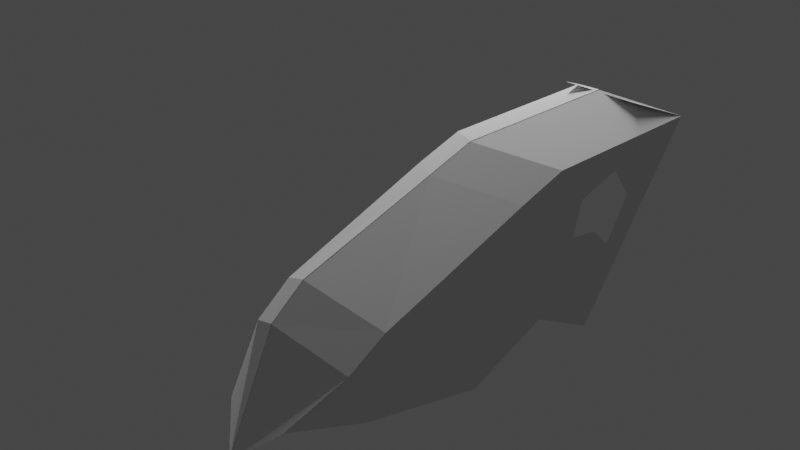 # Source: Anxiety.blend  (saved by Blender 2.82.7; exported with 4.5.12 LTS)
import bpy
from mathutils import Matrix  # noqa: F401  (used for matrix-valued properties, if any)

bpy.ops.wm.read_factory_settings(use_empty=True)
scene = bpy.context.scene
scene.name = 'Scene'

# ---- collections
col_collection = bpy.data.collections.new('Collection'); scene.collection.children.link(col_collection)

# ---- world
world_world = bpy.data.worlds.new('World'); scene.world = world_world
world_world.use_nodes = True; world_world.node_tree.nodes.clear()
_N = world_world.node_tree.nodes; _L = world_world.node_tree.links
n0 = _N.new('ShaderNodeOutputWorld'); n0.name = 'World Output'; n0.location = (300, 300)
n1 = _N.new('ShaderNodeBackground'); n1.name = 'Background'; n1.location = (10, 300)
n1.inputs[0].default_value = (0.05088, 0.05088, 0.05088, 1.0)
_L.new(n1.outputs[0], n0.inputs[0])
n0.is_active_output = True
world_world.color = (0.05088, 0.05088, 0.05088)
world_world.use_sun_shadow = False
world_world.sun_shadow_jitter_overblur = 0.0

# ---- cameras
cam_camera = bpy.data.cameras.new('Camera')
cam_camera.clip_end = 100.0
cam_camera.ortho_scale = 7.314

# ---- lights
light_light = bpy.data.lights.new('Light', 'AREA')
light_light.transmission_factor = 0.0
light_light.energy = 785.4
light_light.shadow_soft_size = 17.0
light_light.shadow_maximum_resolution = 0.006
light_light.use_absolute_resolution = True
light_light.shape = 'RECTANGLE'
light_light.size = 17.0
light_light.size_y = 0.1

# ---- meshes
me_plane_001 = bpy.data.meshes.new('Plane.001')
me_plane_001.from_pydata([(0.5806, -1.673, -0.192), (1.06, -2.216, 0.08052), (-0.6219, 3.128, -0.2439), (1.445, 1.678, -0.2439), (-0.8508, 2.562, 2.664e-07), (0.2886, -1.257, -0.2241), (1.145, -1.491, -0.2241), (1.443, -0.07334, -0.2439), (-0.3908, 0.53, -0.2439), (1.03, 0.8756, -0.2439), (-0.5827, 1.091, -0.2439), (1.19, 1.112, 1.118e-08), (1.188, -0.6395, -1.881e-07), (0.7748, 0.3094, -6.147e-08), (1.19, 1.112, 1.118e-08), (1.188, -0.6395, -1.881e-07), (0.7748, 0.3094, -6.147e-08), (1.19, 1.112, 1.118e-08), (1.188, -0.6395, -1.881e-07), (0.7748, 0.3094, -6.147e-08), (1.19, 1.112, 1.118e-08), (1.188, -0.6395, -1.881e-07), (0.7748, 0.3094, -6.147e-08), (1.19, 1.112, 1.118e-08), (1.188, -0.6395, -1.881e-07), (0.7748, 0.3094, -6.147e-08), (1.19, 1.112, 1.118e-08), (1.188, -0.6395, -1.881e-07), (0.7748, 0.3094, -6.147e-08), (1.19, 1.112, 1.118e-08), (1.188, -0.6395, -1.881e-07), (0.8534, 0.2955, -6.706e-08), (1.19, 1.112, 1.118e-08), (1.188, -0.6395, -1.881e-07), (1.19, 1.112, 1.118e-08), (1.188, -0.6395, -1.881e-07), (1.238, 1.277, -0.2439), (-0.6023, 2.11, -0.2439), (0.9825, 0.7105, -2.608e-08), (0.9825, 0.7105, -2.608e-08), (0.9825, 0.7105, -2.608e-08), (0.9825, 0.7105, -2.608e-08), (0.9825, 0.7105, -2.608e-08), (0.9825, 0.7105, -2.608e-08), (1.022, 0.7035, -2.794e-08), (-0.5924, 1.596, -0.2439), (1.133, 1.074, -0.2439), (0.8777, 0.5081, -4.47e-08), (0.8777, 0.5081, -4.47e-08), (0.8777, 0.5081, -4.47e-08), (0.8777, 0.5081, -4.47e-08), (0.8777, 0.5081, -4.47e-08), (0.8777, 0.5081, -4.47e-08), (0.9368, 0.4977, -4.843e-08), (1.341, 1.477, -0.2439), (1.086, 0.911, -7.451e-09), (1.086, 0.911, -7.451e-09), (1.086, 0.911, -7.451e-09), (1.086, 0.911, -7.451e-09), (1.086, 0.911, -7.451e-09), (1.086, 0.911, -7.451e-09), (1.106, 0.9075, -9.313e-09), (-0.6121, 2.619, -0.2439), (0.5338, 1.949, -0.2439), (0.03509, 2.241, -0.2439), (0.2438, 1.343, -0.2439), (-0.1461, 1.461, -0.2439), (0.3006, 1.701, -0.2439), (-0.3195, 1.982, -0.2439), (0.1993, -1.989, 0.4627), (1.409, -2.548, 0.4647), (-0.877, 2.562, 0.4646), (-0.8508, 2.562, 0.4646), (-0.106, -1.616, 0.4646), (0.9529, -1.907, 0.4646), (-0.6459, -0.03617, 0.4646), (-0.8378, 0.5253, 0.4646), (0.8534, 0.2955, 0.4646), (1.19, 1.112, 0.4646), (1.188, -0.6395, 0.4646), (-0.8574, 1.544, 0.4646), (1.022, 0.7035, 0.4646), (-0.8475, 1.03, 0.4646), (0.9368, 0.4977, 0.4646), (1.106, 0.9075, 0.4646), (-0.8672, 2.053, 0.4646), (0.5863, -1.673, 1.125), (1.066, -2.216, 0.852), (-0.6163, 3.128, 1.176), (1.451, 1.677, 1.176), (-0.8451, 2.562, 0.9325), (0.2943, -1.257, 1.157), (1.151, -1.492, 1.157), (1.449, -0.07354, 1.176), (-0.3852, 0.5298, 1.176), (1.036, 0.8754, 1.176), (-0.577, 1.091, 1.176), (1.196, 1.111, 0.9325), (1.194, -0.6397, 0.9325), (0.7805, 0.3092, 0.9325), (1.196, 1.111, 0.9325), (1.194, -0.6397, 0.9325), (0.7805, 0.3092, 0.9325), (1.196, 1.111, 0.9325), (1.194, -0.6397, 0.9325), (0.7805, 0.3092, 0.9325), (1.196, 1.111, 0.9325), (1.194, -0.6397, 0.9325), (0.7805, 0.3092, 0.9325), (1.196, 1.111, 0.9325), (1.194, -0.6397, 0.9325), (0.7805, 0.3092, 0.9325), (1.196, 1.111, 0.9325), (1.194, -0.6397, 0.9325), (0.7805, 0.3092, 0.9325), (1.196, 1.111, 0.9325), (1.194, -0.6397, 0.9325), (0.859, 0.2953, 0.9325), (1.196, 1.111, 0.9325), (1.194, -0.6397, 0.9325), (1.196, 1.111, 0.9325), (1.194, -0.6397, 0.9325), (1.243, 1.276, 1.176), (-0.5966, 2.11, 1.176), (0.9882, 0.7103, 0.9325), (0.9882, 0.7103, 0.9325), (0.9882, 0.7103, 0.9325), (0.9882, 0.7103, 0.9325), (0.9882, 0.7103, 0.9325), (0.9882, 0.7103, 0.9325), (1.027, 0.7033, 0.9325), (-0.5868, 1.596, 1.176), (1.139, 1.074, 1.176), (0.8834, 0.5079, 0.9325), (0.8834, 0.5079, 0.9325), (0.8834, 0.5079, 0.9325), (0.8834, 0.5079, 0.9325), (0.8834, 0.5079, 0.9325), (0.8834, 0.5079, 0.9325), (0.9425, 0.4975, 0.9325), (1.347, 1.477, 1.176), (1.092, 0.9108, 0.9325), (1.092, 0.9108, 0.9325), (1.092, 0.9108, 0.9325), (1.092, 0.9108, 0.9325), (1.092, 0.9108, 0.9325), (1.092, 0.9108, 0.9325), (1.112, 0.9073, 0.9325), (-0.6065, 2.619, 1.176), (0.5395, 1.949, 1.176), (0.04076, 2.241, 1.176), (0.2495, 1.343, 1.176), (-0.1405, 1.461, 1.176), (0.3063, 1.701, 1.176), (-0.3139, 1.982, 1.176), (0.205, -1.99, 0.4667), (1.415, -2.548, 0.4679), (-0.8714, 2.562, 0.4679), (-0.8451, 2.562, 0.4679), (-0.1004, -1.616, 0.4679), (0.9586, -1.907, 0.4679), (-0.6403, -0.03637, 0.4679), (-0.8321, 0.5251, 0.4679), (0.859, 0.2953, 0.4679), (1.196, 1.111, 0.4679), (1.194, -0.6397, 0.4679), (-0.8517, 1.544, 0.4679), (1.027, 0.7033, 0.4679), (-0.8419, 1.03, 0.4679), (0.9425, 0.4975, 0.4679), (1.112, 0.9073, 0.4679), (-0.8616, 2.053, 0.4679)], [(30, 33), (32, 29), (33, 35), (34, 32), (116, 119), (118, 115), (119, 121), (120, 118)], [(62, 64, 63, 54, 3, 2), (1, 6, 74, 70), (5, 6, 7, 8), (8, 7, 9, 10), (9, 7, 12, 13), (46, 9, 13, 47), (13, 12, 15, 16), (47, 13, 16, 48), (16, 15, 18, 19), (48, 16, 19, 49), (19, 18, 21, 22), (49, 19, 22, 50), (22, 21, 24, 25), (50, 22, 25, 51), (25, 24, 27, 28), (51, 25, 28, 52), (28, 27, 30, 31), (52, 28, 31, 53), (60, 43, 44, 61), (59, 42, 43, 60), (58, 41, 42, 59), (57, 40, 41, 58), (56, 39, 40, 57), (55, 38, 39, 56), (54, 36, 38, 55), (45, 66, 68, 37), (10, 9, 46, 65, 66, 45), (43, 52, 53, 44), (42, 51, 52, 43), (41, 50, 51, 42), (40, 49, 50, 41), (39, 48, 49, 40), (38, 47, 48, 39), (36, 46, 47, 38), (3, 54, 55, 11), (11, 55, 56, 14), (14, 56, 57, 17), (17, 57, 58, 20), (20, 58, 59, 23), (23, 59, 60, 26), (26, 60, 61, 29), (37, 68, 64, 62), (63, 67, 36, 54), (67, 65, 46, 36), (69, 70, 74, 73), (62, 2, 71, 85), (6, 5, 73, 74), (5, 0, 69, 73), (0, 1, 70, 69), (8, 10, 76, 75), (44, 53, 83, 81), (37, 62, 85, 80), (45, 37, 80, 82), (4, 2, 71, 72), (53, 31, 77, 83), (10, 45, 82, 76), (5, 8, 75, 73), (61, 44, 81, 84), (79, 74, 77), (35, 6, 74, 79), (77, 31, 35, 79), (34, 61, 84, 78), (5, 6, 1, 0), (148, 150, 149, 140, 89, 88), (87, 92, 160, 156), (91, 92, 93, 94), (94, 93, 95, 96), (95, 93, 98, 99), (132, 95, 99, 133), (99, 98, 101, 102), (133, 99, 102, 134), (102, 101, 104, 105), (134, 102, 105, 135), (105, 104, 107, 108), (135, 105, 108, 136), (108, 107, 110, 111), (136, 108, 111, 137), (111, 110, 113, 114), (137, 111, 114, 138), (114, 113, 116, 117), (138, 114, 117, 139), (146, 129, 130, 147), (145, 128, 129, 146), (144, 127, 128, 145), (143, 126, 127, 144), (142, 125, 126, 143), (141, 124, 125, 142), (140, 122, 124, 141), (131, 152, 154, 123), (96, 95, 132, 151, 152, 131), (129, 138, 139, 130), (128, 137, 138, 129), (127, 136, 137, 128), (126, 135, 136, 127), (125, 134, 135, 126), (124, 133, 134, 125), (122, 132, 133, 124), (89, 140, 141, 97), (97, 141, 142, 100), (100, 142, 143, 103), (103, 143, 144, 106), (106, 144, 145, 109), (109, 145, 146, 112), (112, 146, 147, 115), (123, 154, 150, 148), (149, 153, 122, 140), (153, 151, 132, 122), (155, 156, 160, 159), (148, 88, 157, 171), (92, 91, 159, 160), (91, 86, 155, 159), (86, 87, 156, 155), (94, 96, 162, 161), (130, 139, 169, 167), (123, 148, 171, 166), (131, 123, 166, 168), (90, 88, 157, 158), (139, 117, 163, 169), (96, 131, 168, 162), (91, 94, 161, 159), (147, 130, 167, 170), (165, 160, 163), (121, 92, 160, 165), (163, 117, 121, 165), (120, 147, 170, 164), (91, 92, 87, 86), (7, 6, 35), (92, 121, 93)])
_uv = me_plane_001.uv_layers.new(name='UVMap')
_uv.uv.foreach_set('vector', [-9.603e-07, 0.9653, 0.3313, 0.9653, 0.5866, 0.9653, 1.0, 0.9653, 1.0, 1.0, 0.0, 1.0, 0.0, 0.0, 0.0, 0.0, 0.0, 0.0, 0.0, 0.0, 0.0, 0.2343, 1.0, 0.2343, 1.0, 0.6967, 0.0, 0.6967, 0.0, 0.6967, 1.0, 0.6967, 1.0, 0.8611, 0.0, 0.8611, 1.0, 0.8611, 1.0, 0.6967, 1.0, 0.6967, 1.0, 0.8611, 1.0, 0.8955, 1.0, 0.8611, 1.0, 0.8611, 0.5, 0.4477, 1.0, 0.8611, 1.0, 0.6967, 1.0, 0.6967, 1.0, 0.8611, 0.5, 0.4477, 1.0, 0.8611, 1.0, 0.8611, 0.5, 0.4477, 1.0, 0.8611, 1.0, 0.6967, 1.0, 0.6967, 1.0, 0.8611, 0.5, 0.4477, 1.0, 0.8611, 1.0, 0.8611, 0.5, 0.4477, 1.0, 0.8611, 1.0, 0.6967, 1.0, 0.6967, 1.0, 0.8611, 0.5, 0.4477, 1.0, 0.8611, 1.0, 0.8611, 0.5, 0.4477, 1.0, 0.8611, 1.0, 0.6967, 1.0, 0.6967, 1.0, 0.8611, 0.5, 0.4477, 1.0, 0.8611, 1.0, 0.8611, 0.5, 0.4477, 1.0, 0.8611, 1.0, 0.6967, 1.0, 0.6967, 1.0, 0.8611, 0.5, 0.4477, 1.0, 0.8611, 1.0, 0.8611, 1.0, 0.8955, 1.0, 0.8611, 1.0, 0.6967, 1.0, 0.6967, 1.0, 0.8611, 1.0, 0.8955, 1.0, 0.8611, 1.0, 0.8611, 1.0, 0.8955, 1.0, 0.9653, 1.0, 0.9305, 1.0, 0.9305, 1.0, 0.9653, 0.5, 0.4826, 1.0, 0.9305, 1.0, 0.9305, 1.0, 0.9653, 0.5, 0.4826, 1.0, 0.9305, 1.0, 0.9305, 0.5, 0.4826, 0.5, 0.4826, 1.0, 0.9305, 1.0, 0.9305, 0.5, 0.4826, 0.5, 0.4826, 1.0, 0.9305, 1.0, 0.9305, 0.5, 0.4826, 0.5, 0.4826, 1.0, 0.9305, 1.0, 0.9305, 0.5, 0.4826, 1.0, 0.9653, 1.0, 0.9305, 1.0, 0.9305, 0.5, 0.4826, 0.0, 0.8955, 0.2587, 0.8955, 0.1537, 0.9305, 0.0, 0.9305, 0.0, 0.8611, 1.0, 0.8611, 1.0, 0.8955, 0.4847, 0.8955, 0.2587, 0.8955, 0.0, 0.8955, 1.0, 0.9305, 1.0, 0.8955, 1.0, 0.8955, 1.0, 0.9305, 1.0, 0.9305, 0.5, 0.4477, 1.0, 0.8955, 1.0, 0.9305, 1.0, 0.9305, 0.5, 0.4477, 0.5, 0.4477, 1.0, 0.9305, 1.0, 0.9305, 0.5, 0.4477, 0.5, 0.4477, 1.0, 0.9305, 1.0, 0.9305, 0.5, 0.4477, 0.5, 0.4477, 1.0, 0.9305, 1.0, 0.9305, 0.5, 0.4477, 0.5, 0.4477, 1.0, 0.9305, 1.0, 0.9305, 1.0, 0.8955, 0.5, 0.4477, 1.0, 0.9305, 1.0, 1.0, 1.0, 0.9653, 0.5, 0.4826, 1.0, 1.0, 1.0, 1.0, 0.5, 0.4826, 0.5, 0.4826, 1.0, 1.0, 1.0, 1.0, 0.5, 0.4826, 0.5, 0.4826, 1.0, 1.0, 1.0, 1.0, 0.5, 0.4826, 0.5, 0.4826, 1.0, 1.0, 1.0, 1.0, 0.5, 0.4826, 0.5, 0.4826, 1.0, 1.0, 1.0, 1.0, 0.5, 0.4826, 1.0, 0.9653, 1.0, 1.0, 1.0, 1.0, 1.0, 0.9653, 1.0, 0.9653, 1.0, 1.0, 0.0, 0.9305, 0.1537, 0.9305, 0.3313, 0.9653, -9.603e-07, 0.9653, 0.5866, 0.9653, 0.4907, 0.9305, 1.0, 0.9305, 1.0, 0.9653, 0.4907, 0.9305, 0.4847, 0.8955, 1.0, 0.8955, 1.0, 0.9305, 0.0, 0.0, 1.0, 0.0, 1.0, 0.2343, 0.0, 0.2343, -9.603e-07, 0.9653, 0.0, 1.0, 0.0, 1.0, -9.603e-07, 0.9653, 1.0, 0.2343, 0.0, 0.2343, 0.0, 0.2343, 1.0, 0.2343, 0.0, 0.0, 0.0, 0.0, 0.0, 0.0, 0.0, 0.0, 0.0, 0.0, 0.0, 0.0, 0.0, 0.0, 0.0, 0.0, 0.0, 0.6967, 0.0, 0.8611, 0.0, 0.8611, 0.0, 0.6967, 1.0, 0.9305, 1.0, 0.8955, 1.0, 0.8955, 1.0, 0.9305, 0.0, 0.9305, -9.603e-07, 0.9653, -9.603e-07, 0.9653, 0.0, 0.9305, 0.0, 0.8955, 0.0, 0.9305, 0.0, 0.9305, 0.0, 0.8955, 0.0, 0.0, 0.0, 0.0, 0.0, 0.0, 0.0, 0.0, 1.0, 0.8955, 1.0, 0.8611, 1.0, 0.8611, 1.0, 0.8955, 0.0, 0.8611, 0.0, 0.8955, 0.0, 0.8955, 0.0, 0.8611, 0.0, 0.2343, 0.0, 0.6967, 0.0, 0.6967, 0.0, 0.2343, 1.0, 0.9653, 1.0, 0.9305, 1.0, 0.9305, 1.0, 0.9653, 0.0, 0.0, 0.0, 0.0, 0.0, 0.0, 0.0, 0.0, 0.0, 0.0, 0.0, 0.0, 0.0, 0.0, 0.0, 0.0, 1.0, 0.8611, 0.0, 0.0, 0.0, 0.0, 0.0, 0.0, 1.0, 0.9653, 1.0, 0.9653, 0.0, 0.0, 0.0, 0.0, 0.0, 0.0, 0.0, 0.0, 0.0, 0.0, -9.603e-07, 0.9653, 0.3313, 0.9653, 0.5866, 0.9653, 1.0, 0.9653, 1.0, 1.0, 0.0, 1.0, 0.0, 0.0, 0.0, 0.0, 0.0, 0.0, 0.0, 0.0, 0.0, 0.2343, 1.0, 0.2343, 1.0, 0.6967, 0.0, 0.6967, 0.0, 0.6967, 1.0, 0.6967, 1.0, 0.8611, 0.0, 0.8611, 1.0, 0.8611, 1.0, 0.6967, 1.0, 0.6967, 1.0, 0.8611, 1.0, 0.8955, 1.0, 0.8611, 1.0, 0.8611, 0.5, 0.4477, 1.0, 0.8611, 1.0, 0.6967, 1.0, 0.6967, 1.0, 0.8611, 0.5, 0.4477, 1.0, 0.8611, 1.0, 0.8611, 0.5, 0.4477, 1.0, 0.8611, 1.0, 0.6967, 1.0, 0.6967, 1.0, 0.8611, 0.5, 0.4477, 1.0, 0.8611, 1.0, 0.8611, 0.5, 0.4477, 1.0, 0.8611, 1.0, 0.6967, 1.0, 0.6967, 1.0, 0.8611, 0.5, 0.4477, 1.0, 0.8611, 1.0, 0.8611, 0.5, 0.4477, 1.0, 0.8611, 1.0, 0.6967, 1.0, 0.6967, 1.0, 0.8611, 0.5, 0.4477, 1.0, 0.8611, 1.0, 0.8611, 0.5, 0.4477, 1.0, 0.8611, 1.0, 0.6967, 1.0, 0.6967, 1.0, 0.8611, 0.5, 0.4477, 1.0, 0.8611, 1.0, 0.8611, 1.0, 0.8955, 1.0, 0.8611, 1.0, 0.6967, 1.0, 0.6967, 1.0, 0.8611, 1.0, 0.8955, 1.0, 0.8611, 1.0, 0.8611, 1.0, 0.8955, 1.0, 0.9653, 1.0, 0.9305, 1.0, 0.9305, 1.0, 0.9653, 0.5, 0.4826, 1.0, 0.9305, 1.0, 0.9305, 1.0, 0.9653, 0.5, 0.4826, 1.0, 0.9305, 1.0, 0.9305, 0.5, 0.4826, 0.5, 0.4826, 1.0, 0.9305, 1.0, 0.9305, 0.5, 0.4826, 0.5, 0.4826, 1.0, 0.9305, 1.0, 0.9305, 0.5, 0.4826, 0.5, 0.4826, 1.0, 0.9305, 1.0, 0.9305, 0.5, 0.4826, 1.0, 0.9653, 1.0, 0.9305, 1.0, 0.9305, 0.5, 0.4826, 0.0, 0.8955, 0.2587, 0.8955, 0.1537, 0.9305, 0.0, 0.9305, 0.0, 0.8611, 1.0, 0.8611, 1.0, 0.8955, 0.4847, 0.8955, 0.2587, 0.8955, 0.0, 0.8955, 1.0, 0.9305, 1.0, 0.8955, 1.0, 0.8955, 1.0, 0.9305, 1.0, 0.9305, 0.5, 0.4477, 1.0, 0.8955, 1.0, 0.9305, 1.0, 0.9305, 0.5, 0.4477, 0.5, 0.4477, 1.0, 0.9305, 1.0, 0.9305, 0.5, 0.4477, 0.5, 0.4477, 1.0, 0.9305, 1.0, 0.9305, 0.5, 0.4477, 0.5, 0.4477, 1.0, 0.9305, 1.0, 0.9305, 0.5, 0.4477, 0.5, 0.4477, 1.0, 0.9305, 1.0, 0.9305, 1.0, 0.8955, 0.5, 0.4477, 1.0, 0.9305, 1.0, 1.0, 1.0, 0.9653, 0.5, 0.4826, 1.0, 1.0, 1.0, 1.0, 0.5, 0.4826, 0.5, 0.4826, 1.0, 1.0, 1.0, 1.0, 0.5, 0.4826, 0.5, 0.4826, 1.0, 1.0, 1.0, 1.0, 0.5, 0.4826, 0.5, 0.4826, 1.0, 1.0, 1.0, 1.0, 0.5, 0.4826, 0.5, 0.4826, 1.0, 1.0, 1.0, 1.0, 0.5, 0.4826, 1.0, 0.9653, 1.0, 1.0, 1.0, 1.0, 1.0, 0.9653, 1.0, 0.9653, 1.0, 1.0, 0.0, 0.9305, 0.1537, 0.9305, 0.3313, 0.9653, -9.603e-07, 0.9653, 0.5866, 0.9653, 0.4907, 0.9305, 1.0, 0.9305, 1.0, 0.9653, 0.4907, 0.9305, 0.4847, 0.8955, 1.0, 0.8955, 1.0, 0.9305, 0.0, 0.0, 1.0, 0.0, 1.0, 0.2343, 0.0, 0.2343, -9.603e-07, 0.9653, 0.0, 1.0, 0.0, 1.0, -9.603e-07, 0.9653, 1.0, 0.2343, 0.0, 0.2343, 0.0, 0.2343, 1.0, 0.2343, 0.0, 0.0, 0.0, 0.0, 0.0, 0.0, 0.0, 0.0, 0.0, 0.0, 0.0, 0.0, 0.0, 0.0, 0.0, 0.0, 0.0, 0.6967, 0.0, 0.8611, 0.0, 0.8611, 0.0, 0.6967, 1.0, 0.9305, 1.0, 0.8955, 1.0, 0.8955, 1.0, 0.9305, 0.0, 0.9305, -9.603e-07, 0.9653, -9.603e-07, 0.9653, 0.0, 0.9305, 0.0, 0.8955, 0.0, 0.9305, 0.0, 0.9305, 0.0, 0.8955, 0.0, 0.0, 0.0, 0.0, 0.0, 0.0, 0.0, 0.0, 1.0, 0.8955, 1.0, 0.8611, 1.0, 0.8611, 1.0, 0.8955, 0.0, 0.8611, 0.0, 0.8955, 0.0, 0.8955, 0.0, 0.8611, 0.0, 0.2343, 0.0, 0.6967, 0.0, 0.6967, 0.0, 0.2343, 1.0, 0.9653, 1.0, 0.9305, 1.0, 0.9305, 1.0, 0.9653, 0.0, 0.0, 0.0, 0.0, 0.0, 0.0, 0.0, 0.0, 0.0, 0.0, 0.0, 0.0, 0.0, 0.0, 0.0, 0.0, 1.0, 0.8611, 0.0, 0.0, 0.0, 0.0, 0.0, 0.0, 1.0, 0.9653, 1.0, 0.9653, 0.0, 0.0, 0.0, 0.0, 0.0, 0.0, 0.0, 0.0, 0.0, 0.0, 1.0, 0.6967, 0.0, 0.0, 0.0, 0.0, 0.0, 0.0, 0.0, 0.0, 1.0, 0.6967])
me_plane_001.use_remesh_fix_poles = True
me_plane_001.use_remesh_preserve_attributes = False
me_plane_001.use_mirror_vertex_groups = False
me_plane_001.update()

# ---- objects
ob_light = bpy.data.objects.new('Light', light_light)
ob_camera = bpy.data.objects.new('Camera', cam_camera)
ob_plane_001 = bpy.data.objects.new('Plane.001', me_plane_001)

# ---- transforms, parenting, visibility, modifiers, constraints
ob_light.location = (-3.317, 5.492, 4.916)
ob_light.rotation_euler = (-0.02026, 0.9404, 1.989)
ob_light.lock_rotations_4d = False
ob_light.empty_display_type = 'ARROWS'
ob_light.color = (0.0, 0.0, 0.0, 0.0)
ob_light.lineart.crease_threshold = 0.0
ob_camera.location = (7.359, -6.926, 4.958)
ob_camera.rotation_euler = (1.109, 0.0, 0.8149)
ob_camera.lock_rotations_4d = False
ob_camera.empty_display_type = 'ARROWS'
ob_camera.color = (0.0, 0.0, 0.0, 0.0)
ob_camera.display_type = 'WIRE'
ob_camera.lineart.crease_threshold = 0.0
ob_plane_001.location = (0.0, 0.0, 0.0)
ob_plane_001.rotation_euler = (-3.142, 1.571, 3.142)
ob_plane_001.lineart.crease_threshold = 0.0

# ---- collection membership
col_collection.objects.link(ob_light)
col_collection.objects.link(ob_camera)
col_collection.objects.link(ob_plane_001)

# ---- scene / render settings (as saved in the file)
scene.camera = ob_camera
scene.frame_start = 1; scene.frame_end = 250; scene.frame_set(1)
scene.render.engine = 'CYCLES'
scene.cycles.use_denoising = False
scene.cycles.samples = 128
scene.cycles.sampling_pattern = 'TABULATED_SOBOL'
scene.cycles.use_adaptive_sampling = False
scene.cycles.use_light_tree = False
scene.view_settings.view_transform = 'Filmic'
bpy.context.view_layer.update()
